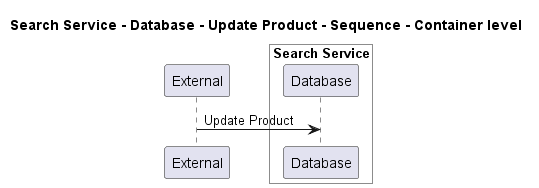

The diagram above was rendered by PlantUML. Its source (embedded in the PNG):
@startuml
!pragma layout smetana

title Search Service - Database - Update Product - Sequence - Container level

participant "External" as C4InterFlow.SoftwareSystems.ExternalSystem

box "Search Service" #White
    participant "Database" as ECommercePlatform.SoftwareSystems.SearchService.Containers.Database
end box


C4InterFlow.SoftwareSystems.ExternalSystem -> ECommercePlatform.SoftwareSystems.SearchService.Containers.Database : Update Product


@enduml